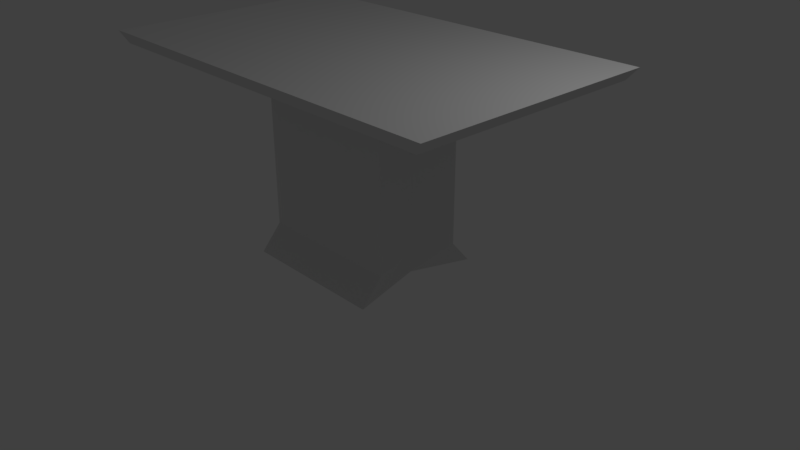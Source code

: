 # Source: Table.blend  (saved by Blender 2.79.0; exported with 4.5.12 LTS)
import bpy
from mathutils import Matrix  # noqa: F401  (used for matrix-valued properties, if any)

bpy.ops.wm.read_factory_settings(use_empty=True)
scene = bpy.context.scene
scene.name = 'Scene'

# ---- collections
col_collection_1 = bpy.data.collections.new('Collection 1'); scene.collection.children.link(col_collection_1)

# ---- materials (node trees are filled in below, after node groups)
mat_material = bpy.data.materials.new('Material')
mat_material.alpha_threshold = 0.0
mat_material.use_transparent_shadow = False
mat_material.roughness = 0.5
mat_material.line_color = (0.0, 0.0, 0.0, 1.0)

# ---- material node trees

# ---- world
world_world = bpy.data.worlds.new('World'); scene.world = world_world
world_world.color = (0.05088, 0.05088, 0.05088)
world_world.use_sun_shadow = False
world_world.sun_shadow_jitter_overblur = 0.0
world_world.cycles.sampling_method = 'MANUAL'

# ---- cameras
cam_camera = bpy.data.cameras.new('Camera')
cam_camera.clip_end = 100.0
cam_camera.lens = 35.0
cam_camera.sensor_width = 32.0
cam_camera.sensor_height = 18.0
cam_camera.ortho_scale = 7.314
cam_camera.dof.focus_distance = 0.0
cam_camera.dof.aperture_fstop = 128.0

# ---- lights
light_lamp = bpy.data.lights.new('Lamp', 'POINT')
light_lamp.transmission_factor = 0.0
light_lamp.cutoff_distance = 30.0
light_lamp.energy = 100.0
light_lamp.shadow_buffer_clip_start = 1.001
light_lamp.shadow_soft_size = 0.1
light_lamp.shadow_maximum_resolution = 0.006
light_lamp.use_absolute_resolution = True

# ---- meshes
me_cube = bpy.data.meshes.new('Cube')
me_cube.from_pydata([(1.0, 0.6178, -1.0), (1.0, -0.6178, -1.0), (-1.0, -0.6178, -1.0), (-1.0, 0.6178, -1.0), (1.0, 0.6178, 1.0), (1.0, -0.6178, 1.0), (-1.0, -0.6178, 1.0), (-1.0, 0.6178, 1.0), (1.0, 0.9048, -1.328), (1.0, -0.9048, -1.328), (-1.0, 0.9048, -1.328), (-1.0, -0.9048, -1.328), (2.594, 1.603, 1.287), (2.594, -1.603, 1.287), (-2.594, 1.603, 1.287), (-2.594, -1.603, 1.287), (2.71, 1.674, 1.443), (2.71, -1.674, 1.443), (-2.71, 1.674, 1.443), (-2.71, -1.674, 1.443), (0.8705, 0.0, -0.9279), (-0.8705, 1.557e-07, -0.9279), (0.8705, -3.113e-07, 0.8132), (-0.8705, 1.038e-07, 0.8132), (0.8705, -1.038e-07, -1.214), (-0.8705, 1.557e-07, -1.214)], [], [(20, 1, 9, 24), (5, 22, 4, 12, 13), (20, 22, 5, 1), (1, 5, 6, 2), (21, 23, 7, 3), (4, 0, 3, 7), (24, 9, 11, 25), (21, 3, 10, 25), (1, 2, 11, 9), (3, 0, 8, 10), (15, 13, 17, 19), (7, 23, 6, 15, 14), (4, 7, 14, 12), (6, 5, 13, 15), (16, 18, 19, 17), (13, 12, 16, 17), (14, 15, 19, 18), (12, 14, 18, 16), (2, 21, 25, 11), (8, 24, 25, 10), (2, 6, 23, 21), (0, 4, 22, 20), (0, 20, 24, 8)])
me_cube.materials.append(mat_material)
me_cube.use_remesh_preserve_volume = False
me_cube.use_remesh_preserve_attributes = False
me_cube.use_mirror_vertex_groups = False
me_cube.update()

# ---- objects
ob_cube = bpy.data.objects.new('Cube', me_cube)
ob_lamp = bpy.data.objects.new('Lamp', light_lamp)
ob_camera = bpy.data.objects.new('Camera', cam_camera)

# ---- transforms, parenting, visibility, modifiers, constraints
ob_cube.location = (-0.202, 0.09712, 1.192)
ob_cube.lock_rotations_4d = False
ob_cube.empty_display_type = 'ARROWS'
ob_cube.lineart.crease_threshold = 0.0
ob_lamp.location = (4.076, 1.005, 5.904)
ob_lamp.rotation_euler = (0.6503, 0.05522, 1.866)
ob_lamp.lock_rotations_4d = False
ob_lamp.empty_display_type = 'ARROWS'
ob_lamp.color = (0.0, 0.0, 0.0, 0.0)
ob_lamp.lineart.crease_threshold = 0.0
ob_camera.location = (7.481, -6.508, 5.344)
ob_camera.rotation_euler = (1.109, 0.0, 0.8149)
ob_camera.lock_rotations_4d = False
ob_camera.empty_display_type = 'ARROWS'
ob_camera.color = (0.0, 0.0, 0.0, 0.0)
ob_camera.display_type = 'WIRE'
ob_camera.lineart.crease_threshold = 0.0

# ---- collection membership
col_collection_1.objects.link(ob_cube)
col_collection_1.objects.link(ob_lamp)
col_collection_1.objects.link(ob_camera)

# ---- scene / render settings (as saved in the file)
scene.camera = ob_camera
scene.frame_start = 1; scene.frame_end = 250; scene.frame_set(1)
scene.render.engine = 'BLENDER_EEVEE_NEXT'
scene.render.resolution_percentage = 50
scene.render.dither_intensity = 0.0
scene.cycles.use_denoising = False
scene.cycles.samples = 128
scene.cycles.sampling_pattern = 'TABULATED_SOBOL'
scene.cycles.use_adaptive_sampling = False
scene.cycles.use_light_tree = False
scene.cycles.blur_glossy = 0.0
scene.cycles.sample_clamp_indirect = 0.0
scene.view_settings.view_transform = 'Standard'
bpy.context.view_layer.update()
